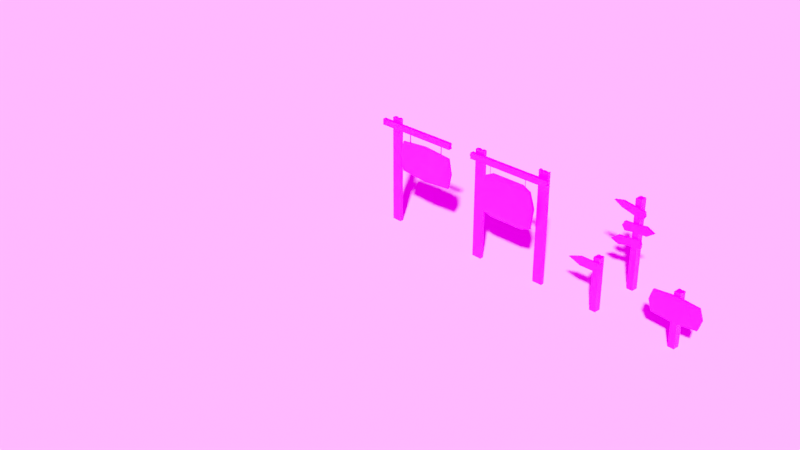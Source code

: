 # Source: sign.blend  (saved by Blender 3.0.42; exported with 4.5.12 LTS)
import bpy
from mathutils import Matrix  # noqa: F401  (used for matrix-valued properties, if any)

bpy.ops.wm.read_factory_settings(use_empty=True)
scene = bpy.context.scene
scene.name = 'Scene'

# ---- collections
col_collection = bpy.data.collections.new('Collection'); scene.collection.children.link(col_collection)

# ---- images (referenced by path relative to the original .blend; pixels are not part of the script)
import os
ASSET_DIR = os.environ.get("B2B_ASSET_DIR", "")  # directory of the original .blend (textures are referenced by path, not embedded)
HERE = os.path.dirname(os.path.abspath(__file__))  # packed textures are extracted next to this script under _unpacked/

def load_image(name, relpath, width, height, colorspace="sRGB"):
    """Load a texture the original file referenced (path relative to the .blend, or extracted next to this script)."""
    p = next((c for c in (os.path.join(HERE, relpath), os.path.join(ASSET_DIR, relpath)) if relpath and os.path.exists(c)), "")
    if p:
        img = bpy.data.images.load(p, check_existing=True)
        img.name = name
    else:  # same state as the original file: an image datablock whose file is absent (Cycles renders it pink)
        img = bpy.data.images.new(name, width, height)
        img.source = "FILE"
        img.filepath = "//" + (relpath or name)
    img.colorspace_settings.name = colorspace
    return img
img_imphenziapalette01_256_gradient_png = load_image('ImphenziaPalette01-256-Gradient.png', 'ImphenziaPalette01-256-Gradient.png', 1024, 1024, 'sRGB')
img_pig_png = load_image('pig.png', 'pig.png', 1024, 1024, 'sRGB')
img_forest_exr = load_image('forest.exr', 'forest.exr', 1024, 1024, 'Linear Rec.709')

# ---- materials (node trees are filled in below, after node groups)
mat_low_poly_color_palette = bpy.data.materials.new('Low_Poly_Color_Palette')
mat_low_poly_color_palette.alpha_threshold = 0.0
mat_low_poly_color_palette.line_color = (0.0, 0.0, 0.0, 1.0)
mat_animal_frame_pig = bpy.data.materials.new('Animal_Frame_Pig')

# ---- material node trees
mat_low_poly_color_palette.use_nodes = True; mat_low_poly_color_palette.node_tree.nodes.clear()
_N = mat_low_poly_color_palette.node_tree.nodes; _L = mat_low_poly_color_palette.node_tree.links
n0 = _N.new('ShaderNodeOutputMaterial'); n0.name = 'Material Output'; n0.location = (300, 300)
n1 = _N.new('ShaderNodeBsdfPrincipled'); n1.name = 'Principled BSDF'; n1.location = (10, 300)
n1.distribution = 'GGX'
n1.subsurface_method = 'BURLEY'
n1.inputs[2].default_value = 0.4
n1.inputs[3].default_value = 1.45
n1.inputs[27].default_value = (0.0, 0.0, 0.0, 1.0)
n1.inputs[28].default_value = 1.0
n2 = _N.new('ShaderNodeTexImage'); n2.name = 'Image Texture'; n2.location = (-357, 223)
n2.image = img_imphenziapalette01_256_gradient_png
_L.new(n1.outputs[0], n0.inputs[0])
_L.new(n2.outputs[0], n1.inputs[0])
n0.is_active_output = True
mat_animal_frame_pig.use_nodes = True; mat_animal_frame_pig.node_tree.nodes.clear()
_N = mat_animal_frame_pig.node_tree.nodes; _L = mat_animal_frame_pig.node_tree.links
n0 = _N.new('ShaderNodeBsdfPrincipled'); n0.name = 'Principled BSDF'; n0.location = (10, 300)
n0.distribution = 'GGX'
n0.subsurface_method = 'RANDOM_WALK_SKIN'
n0.inputs[3].default_value = 1.45
n0.inputs[27].default_value = (0.0, 0.0, 0.0, 1.0)
n0.inputs[28].default_value = 1.0
n1 = _N.new('ShaderNodeOutputMaterial'); n1.name = 'Material Output'; n1.location = (300, 300)
n2 = _N.new('ShaderNodeTexImage'); n2.name = 'Image Texture'; n2.location = (-384, 233)
n2.image = img_pig_png
n3 = _N.new('ShaderNodeTexCoord'); n3.name = 'Texture Coordinate'; n3.location = (-884, 231)
n4 = _N.new('ShaderNodeMapping'); n4.name = 'Mapping'; n4.location = (-674, 248)
n4.width = 240
_L.new(n0.outputs[0], n1.inputs[0])
_L.new(n2.outputs[0], n0.inputs[0])
_L.new(n4.outputs[0], n2.inputs[0])
_L.new(n3.outputs[2], n4.inputs[0])
n1.is_active_output = True

# ---- world
world_world = bpy.data.worlds.new('World'); scene.world = world_world
world_world.use_nodes = True; world_world.node_tree.nodes.clear()
_N = world_world.node_tree.nodes; _L = world_world.node_tree.links
n0 = _N.new('ShaderNodeOutputWorld'); n0.name = 'World Output'; n0.location = (300, 300)
n1 = _N.new('ShaderNodeBackground'); n1.name = 'Background'; n1.location = (10, 300)
n2 = _N.new('ShaderNodeTexEnvironment'); n2.name = 'Environment Texture'; n2.location = (-280, 280)
n2.image = img_forest_exr
_L.new(n1.outputs[0], n0.inputs[0])
_L.new(n2.outputs[0], n1.inputs[0])
n0.is_active_output = True
world_world.color = (0.05088, 0.05088, 0.05088)
world_world.use_sun_shadow = False
world_world.sun_shadow_jitter_overblur = 0.0

# ---- cameras
cam_camera = bpy.data.cameras.new('Camera')
cam_camera.clip_end = 100.0
cam_camera.ortho_scale = 7.314

# ---- meshes
me_cube = bpy.data.meshes.new('Cube')
me_cube.from_pydata([(-0.05207, 0.002127, 1.093), (-0.05207, 0.002127, 0.0), (-0.05207, -0.03084, 1.093), (-0.05207, -0.03084, 0.0), (0.05207, 0.002127, 1.095), (0.05207, 0.002127, 0.0), (0.05207, -0.03084, 1.095), (0.05207, -0.03084, 0.0), (-0.02604, -0.03084, 1.098), (0.0, -0.03084, 1.091), (0.02604, -0.03084, 1.098), (-0.02604, 0.002127, 1.098), (0.0, 0.002127, 1.091), (0.02604, 0.002127, 1.098), (-0.02604, 0.002127, 0.0), (0.0, 0.002127, 0.0), (0.02604, 0.002127, 0.0), (0.02604, -0.03084, 0.0), (0.0, -0.03084, 0.0), (-0.02604, -0.03084, 0.0), (0.7398, -0.03024, 1.056), (-0.1572, -0.03024, 1.056), (0.7398, -0.06533, 1.056), (0.7451, -0.03024, 1.038), (0.7377, -0.03024, 1.023), (-0.1572, -0.03024, 1.038), (0.7451, -0.06533, 1.038), (0.7377, -0.06533, 1.023), (-0.1572, -0.06533, 1.038), (-0.1572, -0.06533, 1.056), (-0.1572, -0.06533, 1.023), (-0.1572, -0.06533, 1.009), (-0.1572, -0.03024, 1.023), (-0.1572, -0.03024, 1.009), (-0.1572, -0.03024, 0.9935), (0.7451, -0.03024, 1.009), (0.7412, -0.03024, 0.9935), (0.7451, -0.06533, 1.009), (0.7412, -0.06533, 0.9935), (-0.1572, -0.06533, 0.9935), (0.1452, -0.05938, 0.6027), (0.1452, -0.03889, 0.6027), (0.1452, -0.05938, 0.886), (0.7069, -0.05938, 0.6027), (0.7069, -0.03889, 0.6027), (0.7069, -0.05938, 0.886), (0.7069, -0.03889, 0.886), (0.1452, -0.03889, 0.886), (0.2117, -0.04378, 1.004), (0.2167, -0.04737, 1.004), (0.2117, -0.04378, 0.8832), (0.2068, -0.04737, 1.004), (0.2087, -0.05317, 1.004), (0.2068, -0.04737, 0.8832), (0.2087, -0.05317, 0.8832), (0.2148, -0.05317, 0.8832), (0.2167, -0.04737, 0.8832), (0.2148, -0.05317, 1.004), (0.6254, -0.04378, 1.004), (0.6303, -0.04737, 1.004), (0.6254, -0.04378, 0.8832), (0.6204, -0.04737, 1.004), (0.6223, -0.05317, 1.004), (0.6204, -0.04737, 0.8832), (0.6223, -0.05317, 0.8832), (0.6284, -0.05317, 0.8832), (0.6303, -0.04737, 0.8832), (0.6284, -0.05317, 1.004), (0.1162, -0.06044, 0.7444), (0.7359, -0.06044, 0.7444), (0.7359, -0.03783, 0.7444), (0.1162, -0.03783, 0.7444), (0.426, -0.05938, 0.578), (0.426, -0.05938, 0.9108), (0.426, -0.03889, 0.9108), (0.426, -0.03889, 0.578), (0.426, -0.03783, 0.7444), (0.426, -0.06044, 0.7444), (0.1214, -0.05788, 0.5907), (0.1214, -0.04039, 0.5907), (0.1214, -0.05788, 0.898), (0.7306, -0.05788, 0.5907), (0.7306, -0.04039, 0.5907), (0.7306, -0.05788, 0.898), (0.7306, -0.04039, 0.898), (0.1214, -0.04039, 0.898), (0.08992, -0.05878, 0.7444), (0.7622, -0.05878, 0.7444), (0.7622, -0.03949, 0.7444), (0.08992, -0.03949, 0.7444), (0.426, -0.05788, 0.5639), (0.426, -0.05788, 0.9249), (0.426, -0.04039, 0.9249), (0.426, -0.04039, 0.5639), (0.426, -0.03949, 0.7444), (0.426, -0.05878, 0.7444)], [], [(3, 2, 0, 1), (8, 11, 0, 2), (10, 17, 7, 6), (7, 5, 4, 6), (14, 19, 3, 1), (16, 13, 4, 5), (1, 0, 11, 14), (14, 11, 12, 15), (15, 12, 13, 16), (5, 7, 17, 16), (16, 17, 18, 15), (15, 18, 19, 14), (2, 3, 19, 8), (8, 19, 18, 9), (9, 18, 17, 10), (6, 4, 13, 10), (10, 13, 12, 9), (9, 12, 11, 8), (21, 20, 23, 25), (29, 22, 20, 21), (26, 23, 20, 22), (27, 24, 23, 26), (25, 23, 24, 32), (22, 29, 28, 26), (26, 28, 30, 27), (25, 28, 29, 21), (32, 30, 28, 25), (27, 30, 31, 37), (33, 31, 30, 32), (32, 24, 35, 33), (34, 39, 31, 33), (33, 35, 36, 34), (38, 36, 35, 37), (37, 35, 24, 27), (37, 31, 39, 38), (39, 34, 36, 38), (75, 44, 43, 72), (68, 42, 47, 71), (77, 73, 42, 68), (70, 46, 45, 69), (74, 47, 42, 73), (76, 74, 46, 70), (48, 51, 52, 57, 49), (48, 49, 56, 50), (51, 48, 50, 53), (52, 51, 53, 54), (56, 55, 54, 53, 50), (57, 52, 54, 55), (49, 57, 55, 56), (58, 61, 62, 67, 59), (58, 59, 66, 60), (61, 58, 60, 63), (62, 61, 63, 64), (66, 65, 64, 63, 60), (67, 62, 64, 65), (59, 67, 65, 66), (75, 76, 70, 44), (44, 70, 69, 43), (72, 77, 68, 40), (40, 68, 71, 41), (43, 69, 77, 72), (41, 71, 76, 75), (71, 47, 74, 76), (46, 74, 73, 45), (69, 45, 73, 77), (41, 75, 72, 40), (93, 82, 81, 90), (86, 80, 85, 89), (95, 91, 80, 86), (88, 84, 83, 87), (92, 85, 80, 91), (94, 92, 84, 88), (93, 94, 88, 82), (82, 88, 87, 81), (90, 95, 86, 78), (78, 86, 89, 79), (81, 87, 95, 90), (79, 89, 94, 93), (89, 85, 92, 94), (84, 92, 91, 83), (87, 83, 91, 95), (79, 93, 90, 78)])
_uv = me_cube.uv_layers.new(name='UVMap')
_uv.uv.foreach_set('vector', [0.6055, 0.418, 0.6055, 0.418, 0.6055, 0.418, 0.6055, 0.418, 0.6055, 0.418, 0.6055, 0.418, 0.6055, 0.418, 0.6055, 0.418, 0.6055, 0.418, 0.6055, 0.418, 0.6055, 0.418, 0.6055, 0.418, 0.6055, 0.418, 0.6055, 0.418, 0.6055, 0.418, 0.6055, 0.418, 0.6055, 0.418, 0.6055, 0.418, 0.6055, 0.418, 0.6055, 0.418, 0.6055, 0.418, 0.6055, 0.418, 0.6055, 0.418, 0.6055, 0.418, 0.6055, 0.418, 0.6055, 0.418, 0.6055, 0.418, 0.6055, 0.418, 0.6055, 0.418, 0.6055, 0.418, 0.6055, 0.418, 0.6055, 0.418, 0.6055, 0.418, 0.6055, 0.418, 0.6055, 0.418, 0.6055, 0.418, 0.6055, 0.418, 0.6055, 0.418, 0.6055, 0.418, 0.6055, 0.418, 0.6055, 0.418, 0.6055, 0.418, 0.6055, 0.418, 0.6055, 0.418, 0.6055, 0.418, 0.6055, 0.418, 0.6055, 0.418, 0.6055, 0.418, 0.6055, 0.418, 0.6055, 0.418, 0.6055, 0.418, 0.6055, 0.418, 0.6055, 0.418, 0.6055, 0.418, 0.6055, 0.418, 0.6055, 0.418, 0.6055, 0.418, 0.6055, 0.418, 0.6055, 0.418, 0.6055, 0.418, 0.6055, 0.418, 0.6055, 0.418, 0.6055, 0.418, 0.6055, 0.418, 0.6055, 0.418, 0.6055, 0.418, 0.6055, 0.418, 0.6055, 0.418, 0.6055, 0.418, 0.6055, 0.418, 0.6055, 0.418, 0.6055, 0.418, 0.6055, 0.4258, 0.6055, 0.4258, 0.6055, 0.4258, 0.6055, 0.4258, 0.6055, 0.4258, 0.6055, 0.4258, 0.6055, 0.4258, 0.6055, 0.4258, 0.6055, 0.4258, 0.6055, 0.4258, 0.6055, 0.4258, 0.6055, 0.4258, 0.6055, 0.4258, 0.6055, 0.4258, 0.6055, 0.4258, 0.6055, 0.4258, 0.6055, 0.4258, 0.6055, 0.4258, 0.6055, 0.4258, 0.6055, 0.4258, 0.6055, 0.4258, 0.6055, 0.4258, 0.6055, 0.4258, 0.6055, 0.4258, 0.6055, 0.4258, 0.6055, 0.4258, 0.6055, 0.4258, 0.6055, 0.4258, 0.6055, 0.4258, 0.6055, 0.4258, 0.6055, 0.4258, 0.6055, 0.4258, 0.6055, 0.4258, 0.6055, 0.4258, 0.6055, 0.4258, 0.6055, 0.4258, 0.6055, 0.4258, 0.6055, 0.4258, 0.6055, 0.4258, 0.6055, 0.4258, 0.6055, 0.4258, 0.6055, 0.4258, 0.6055, 0.4258, 0.6055, 0.4258, 0.6055, 0.4258, 0.6055, 0.4258, 0.6055, 0.4258, 0.6055, 0.4258, 0.6055, 0.4258, 0.6055, 0.4258, 0.6055, 0.4258, 0.6055, 0.4258, 0.6055, 0.4258, 0.6055, 0.4258, 0.6055, 0.4258, 0.6055, 0.4258, 0.6055, 0.4258, 0.6055, 0.4258, 0.6055, 0.4258, 0.6055, 0.4258, 0.6055, 0.4258, 0.6055, 0.4258, 0.6055, 0.4258, 0.6055, 0.4258, 0.6055, 0.4258, 0.6055, 0.4258, 0.6055, 0.4258, 0.6055, 0.4258, 0.6055, 0.4258, 0.6055, 0.4258, 0.6055, 0.4258, 0.6055, 0.4258, 0.5938, 0.5469, 0.5938, 0.5469, 0.5938, 0.5469, 0.5938, 0.5469, 0.5938, 0.5469, 0.5938, 0.5469, 0.5938, 0.5469, 0.5938, 0.5469, 0.5938, 0.5469, 0.5938, 0.5469, 0.5938, 0.5469, 0.5938, 0.5469, 0.5938, 0.5469, 0.5938, 0.5469, 0.5938, 0.5469, 0.5938, 0.5469, 0.5938, 0.5469, 0.5938, 0.5469, 0.5938, 0.5469, 0.5938, 0.5469, 0.5938, 0.5469, 0.5938, 0.5469, 0.5938, 0.5469, 0.5938, 0.5469, 0.5391, 0.9185, 0.5391, 0.9185, 0.5391, 0.9185, 0.5391, 0.9185, 0.5391, 0.9185, 0.5391, 0.9185, 0.5391, 0.9185, 0.5391, 0.9185, 0.5391, 0.9185, 0.5391, 0.9185, 0.5391, 0.9185, 0.5391, 0.9185, 0.5391, 0.9185, 0.5391, 0.9185, 0.5391, 0.9185, 0.5391, 0.9185, 0.5391, 0.9185, 0.5391, 0.9185, 0.5391, 0.9185, 0.5391, 0.9185, 0.5391, 0.9185, 0.5391, 0.9185, 0.5391, 0.9185, 0.5391, 0.9185, 0.5391, 0.9185, 0.5391, 0.9185, 0.5391, 0.9185, 0.5391, 0.9185, 0.5391, 0.9185, 0.5391, 0.9185, 0.5391, 0.9185, 0.5391, 0.9185, 0.5391, 0.9185, 0.5391, 0.9185, 0.5391, 0.9185, 0.5391, 0.9185, 0.5391, 0.9185, 0.5391, 0.9185, 0.5391, 0.9185, 0.5391, 0.9185, 0.5391, 0.9185, 0.5391, 0.9185, 0.5391, 0.9185, 0.5391, 0.9185, 0.5391, 0.9185, 0.5391, 0.9185, 0.5391, 0.9185, 0.5391, 0.9185, 0.5391, 0.9185, 0.5391, 0.9185, 0.5391, 0.9185, 0.5391, 0.9185, 0.5391, 0.9185, 0.5391, 0.9185, 0.5391, 0.9185, 0.5391, 0.9185, 0.5391, 0.9185, 0.5391, 0.9185, 0.5391, 0.9185, 0.5391, 0.9185, 0.5938, 0.5469, 0.5938, 0.5469, 0.5938, 0.5469, 0.5938, 0.5469, 0.5938, 0.5469, 0.5938, 0.5469, 0.5938, 0.5469, 0.5938, 0.5469, 0.5938, 0.5469, 0.5938, 0.5469, 0.5938, 0.5469, 0.5938, 0.5469, 0.5938, 0.5469, 0.5938, 0.5469, 0.5938, 0.5469, 0.5938, 0.5469, 0.5938, 0.5469, 0.5938, 0.5469, 0.5938, 0.5469, 0.5938, 0.5469, 0.5938, 0.5469, 0.5938, 0.5469, 0.5938, 0.5469, 0.5938, 0.5469, 0.5938, 0.5469, 0.5938, 0.5469, 0.5938, 0.5469, 0.5938, 0.5469, 0.5938, 0.5469, 0.5938, 0.5469, 0.5938, 0.5469, 0.5938, 0.5469, 0.5938, 0.5469, 0.5938, 0.5469, 0.5938, 0.5469, 0.5938, 0.5469, 0.5938, 0.5469, 0.5938, 0.5469, 0.5938, 0.5469, 0.5938, 0.5469, 0.5781, 0.4414, 0.5781, 0.4414, 0.5781, 0.4414, 0.5781, 0.4414, 0.5781, 0.4414, 0.5781, 0.4414, 0.5781, 0.4414, 0.5781, 0.4414, 0.5781, 0.4414, 0.5781, 0.4414, 0.5781, 0.4414, 0.5781, 0.4414, 0.5781, 0.4414, 0.5781, 0.4414, 0.5781, 0.4414, 0.5781, 0.4414, 0.5781, 0.4414, 0.5781, 0.4414, 0.5781, 0.4414, 0.5781, 0.4414, 0.5781, 0.4414, 0.5781, 0.4414, 0.5781, 0.4414, 0.5781, 0.4414, 0.5781, 0.4414, 0.5781, 0.4414, 0.5781, 0.4414, 0.5781, 0.4414, 0.5781, 0.4414, 0.5781, 0.4414, 0.5781, 0.4414, 0.5781, 0.4414, 0.5781, 0.4414, 0.5781, 0.4414, 0.5781, 0.4414, 0.5781, 0.4414, 0.5781, 0.4414, 0.5781, 0.4414, 0.5781, 0.4414, 0.5781, 0.4414, 0.5781, 0.4414, 0.5781, 0.4414, 0.5781, 0.4414, 0.5781, 0.4414, 0.5781, 0.4414, 0.5781, 0.4414, 0.5781, 0.4414, 0.5781, 0.4414, 0.5781, 0.4414, 0.5781, 0.4414, 0.5781, 0.4414, 0.5781, 0.4414, 0.5781, 0.4414, 0.5781, 0.4414, 0.5781, 0.4414, 0.5781, 0.4414, 0.5781, 0.4414, 0.5781, 0.4414, 0.5781, 0.4414, 0.5781, 0.4414, 0.5781, 0.4414, 0.5781, 0.4414, 0.5781, 0.4414, 0.5781, 0.4414])
me_cube.materials.append(mat_low_poly_color_palette)
me_cube.use_remesh_preserve_volume = False
me_cube.use_remesh_preserve_attributes = False
me_cube.use_mirror_vertex_groups = False
me_cube.update()
me_cube_003 = bpy.data.meshes.new('Cube.003')
me_cube_003.from_pydata([(-0.05207, 0.002127, 1.093), (-0.05207, 0.002127, 0.0), (-0.05207, -0.03084, 1.093), (-0.05207, -0.03084, 0.0), (0.05207, 0.002127, 1.095), (0.05207, 0.002127, 0.0), (0.05207, -0.03084, 1.095), (0.05207, -0.03084, 0.0), (-0.02604, -0.03084, 1.098), (0.0, -0.03084, 1.091), (0.02604, -0.03084, 1.098), (-0.02604, 0.002127, 1.098), (0.0, 0.002127, 1.091), (0.02604, 0.002127, 1.098), (-0.02604, 0.002127, 0.0), (0.0, 0.002127, 0.0), (0.02604, 0.002127, 0.0), (0.02604, -0.03084, 0.0), (0.0, -0.03084, 0.0), (-0.02604, -0.03084, 0.0), (0.8064, -0.03024, 1.056), (-0.08195, -0.03024, 1.056), (0.8064, -0.06533, 1.056), (0.8117, -0.03024, 1.038), (0.8044, -0.03024, 1.023), (-0.09056, -0.03024, 1.038), (0.8117, -0.06533, 1.038), (0.8044, -0.06533, 1.023), (-0.09056, -0.06533, 1.038), (-0.08195, -0.06533, 1.056), (-0.09056, -0.06533, 1.023), (-0.08347, -0.06533, 1.009), (-0.09056, -0.03024, 1.023), (-0.08347, -0.03024, 1.009), (-0.09056, -0.03024, 0.9935), (0.8117, -0.03024, 1.009), (0.8078, -0.03024, 0.9935), (0.8117, -0.06533, 1.009), (0.8078, -0.06533, 0.9935), (-0.09056, -0.06533, 0.9935), (0.09362, -0.06313, 0.5463), (0.09362, -0.03514, 0.5463), (0.1146, -0.06203, 0.8774), (0.6273, -0.06313, 0.5463), (0.6273, -0.03514, 0.5463), (0.6063, -0.06203, 0.8774), (0.6063, -0.03624, 0.8774), (0.1146, -0.03624, 0.8774), (0.1511, -0.04624, 1.004), (0.1537, -0.04813, 1.004), (0.1511, -0.04624, 0.8832), (0.1485, -0.04813, 1.004), (0.1495, -0.05118, 1.004), (0.1485, -0.04813, 0.8832), (0.1495, -0.05118, 0.8832), (0.1527, -0.05118, 0.8832), (0.1537, -0.04813, 0.8832), (0.1527, -0.05118, 1.004), (0.5647, -0.04624, 1.004), (0.5673, -0.04813, 1.004), (0.5647, -0.04624, 0.8832), (0.5621, -0.04813, 1.004), (0.5631, -0.05118, 1.004), (0.5621, -0.04813, 0.8832), (0.5631, -0.05118, 0.8832), (0.5664, -0.05118, 0.8832), (0.5673, -0.04813, 0.8832), (0.5664, -0.05118, 1.004), (0.7718, -0.002127, 1.108), (0.7718, -0.002127, 0.0), (0.7718, 0.03084, 1.108), (0.7718, 0.03084, 0.0), (0.6677, -0.002127, 1.109), (0.6677, -0.002127, 0.0), (0.6677, 0.03084, 1.109), (0.6677, 0.03084, 0.0), (0.7458, 0.03084, 1.098), (0.7198, 0.03084, 1.104), (0.6937, 0.03084, 1.098), (0.7458, -0.002127, 1.098), (0.7198, -0.002127, 1.104), (0.6937, -0.002127, 1.098), (0.7458, -0.002127, 0.0), (0.7198, -0.002127, 0.0), (0.6937, -0.002127, 0.0), (0.6937, 0.03084, 0.0), (0.7198, 0.03084, 0.0), (0.7458, 0.03084, 0.0), (0.06727, -0.06451, 0.7357), (0.6536, -0.06451, 0.7357), (0.6536, -0.03376, 0.7357), (0.06727, -0.03376, 0.7357), (0.1919, -0.05797, 0.5122), (0.1919, -0.04029, 0.5122), (0.529, -0.05797, 0.5122), (0.529, -0.04029, 0.5122), (0.1957, -0.05778, 0.9168), (0.5252, -0.05778, 0.9168), (0.5252, -0.04049, 0.9168), (0.1957, -0.04049, 0.9168), (0.0767, -0.06108, 0.5354), (0.0767, -0.03719, 0.5354), (0.099, -0.06014, 0.8875), (0.6442, -0.06108, 0.5354), (0.6442, -0.03719, 0.5354), (0.6219, -0.06014, 0.8875), (0.6219, -0.03813, 0.8875), (0.099, -0.03813, 0.8875), (0.04869, -0.06225, 0.7369), (0.6722, -0.06225, 0.7369), (0.6722, -0.03601, 0.7369), (0.04869, -0.03601, 0.7369), (0.1812, -0.05668, 0.4992), (0.1812, -0.04159, 0.4992), (0.5397, -0.05668, 0.4992), (0.5397, -0.04159, 0.4992), (0.1853, -0.05651, 0.9294), (0.5356, -0.05651, 0.9294), (0.5356, -0.04176, 0.9294), (0.1853, -0.04176, 0.9294)], [], [(3, 2, 0, 1), (8, 11, 0, 2), (10, 17, 7, 6), (7, 5, 4, 6), (14, 19, 3, 1), (16, 13, 4, 5), (1, 0, 11, 14), (14, 11, 12, 15), (15, 12, 13, 16), (5, 7, 17, 16), (16, 17, 18, 15), (15, 18, 19, 14), (2, 3, 19, 8), (8, 19, 18, 9), (9, 18, 17, 10), (6, 4, 13, 10), (10, 13, 12, 9), (9, 12, 11, 8), (21, 20, 23, 25), (29, 22, 20, 21), (26, 23, 20, 22), (27, 24, 23, 26), (25, 23, 24, 32), (22, 29, 28, 26), (26, 28, 30, 27), (25, 28, 29, 21), (32, 30, 28, 25), (27, 30, 31, 37), (33, 31, 30, 32), (32, 24, 35, 33), (34, 39, 31, 33), (33, 35, 36, 34), (38, 36, 35, 37), (37, 35, 24, 27), (37, 31, 39, 38), (39, 34, 36, 38), (43, 40, 92, 94), (88, 42, 47, 91), (89, 45, 42, 88), (90, 46, 45, 89), (47, 42, 96, 99), (91, 47, 46, 90), (48, 51, 52, 57, 49), (48, 49, 56, 50), (51, 48, 50, 53), (52, 51, 53, 54), (56, 55, 54, 53, 50), (57, 52, 54, 55), (49, 57, 55, 56), (58, 61, 62, 67, 59), (58, 59, 66, 60), (61, 58, 60, 63), (62, 61, 63, 64), (66, 65, 64, 63, 60), (67, 62, 64, 65), (59, 67, 65, 66), (71, 70, 68, 69), (76, 79, 68, 70), (78, 85, 75, 74), (75, 73, 72, 74), (82, 87, 71, 69), (84, 81, 72, 73), (69, 68, 79, 82), (82, 79, 80, 83), (83, 80, 81, 84), (73, 75, 85, 84), (84, 85, 86, 83), (83, 86, 87, 82), (70, 71, 87, 76), (76, 87, 86, 77), (77, 86, 85, 78), (74, 72, 81, 78), (78, 81, 80, 77), (77, 80, 79, 76), (41, 91, 90, 44), (44, 90, 89, 43), (43, 89, 88, 40), (40, 88, 91, 41), (93, 95, 94, 92), (40, 41, 93, 92), (41, 44, 95, 93), (44, 43, 94, 95), (98, 99, 96, 97), (46, 47, 99, 98), (45, 46, 98, 97), (42, 45, 97, 96), (103, 100, 112, 114), (108, 102, 107, 111), (109, 105, 102, 108), (110, 106, 105, 109), (107, 102, 116, 119), (111, 107, 106, 110), (101, 111, 110, 104), (104, 110, 109, 103), (103, 109, 108, 100), (100, 108, 111, 101), (113, 115, 114, 112), (100, 101, 113, 112), (101, 104, 115, 113), (104, 103, 114, 115), (118, 119, 116, 117), (106, 107, 119, 118), (105, 106, 118, 117), (102, 105, 117, 116)])
_uv = me_cube_003.uv_layers.new(name='UVMap')
_uv.uv.foreach_set('vector', [0.6055, 0.418, 0.6055, 0.418, 0.6055, 0.418, 0.6055, 0.418, 0.6055, 0.418, 0.6055, 0.418, 0.6055, 0.418, 0.6055, 0.418, 0.6055, 0.418, 0.6055, 0.418, 0.6055, 0.418, 0.6055, 0.418, 0.6055, 0.418, 0.6055, 0.418, 0.6055, 0.418, 0.6055, 0.418, 0.6055, 0.418, 0.6055, 0.418, 0.6055, 0.418, 0.6055, 0.418, 0.6055, 0.418, 0.6055, 0.418, 0.6055, 0.418, 0.6055, 0.418, 0.6055, 0.418, 0.6055, 0.418, 0.6055, 0.418, 0.6055, 0.418, 0.6055, 0.418, 0.6055, 0.418, 0.6055, 0.418, 0.6055, 0.418, 0.6055, 0.418, 0.6055, 0.418, 0.6055, 0.418, 0.6055, 0.418, 0.6055, 0.418, 0.6055, 0.418, 0.6055, 0.418, 0.6055, 0.418, 0.6055, 0.418, 0.6055, 0.418, 0.6055, 0.418, 0.6055, 0.418, 0.6055, 0.418, 0.6055, 0.418, 0.6055, 0.418, 0.6055, 0.418, 0.6055, 0.418, 0.6055, 0.418, 0.6055, 0.418, 0.6055, 0.418, 0.6055, 0.418, 0.6055, 0.418, 0.6055, 0.418, 0.6055, 0.418, 0.6055, 0.418, 0.6055, 0.418, 0.6055, 0.418, 0.6055, 0.418, 0.6055, 0.418, 0.6055, 0.418, 0.6055, 0.418, 0.6055, 0.418, 0.6055, 0.418, 0.6055, 0.418, 0.6055, 0.418, 0.6055, 0.418, 0.6055, 0.418, 0.6055, 0.418, 0.6055, 0.418, 0.6055, 0.418, 0.6055, 0.4258, 0.6055, 0.4258, 0.6055, 0.4258, 0.6055, 0.4258, 0.6055, 0.4258, 0.6055, 0.4258, 0.6055, 0.4258, 0.6055, 0.4258, 0.6055, 0.4258, 0.6055, 0.4258, 0.6055, 0.4258, 0.6055, 0.4258, 0.6055, 0.4258, 0.6055, 0.4258, 0.6055, 0.4258, 0.6055, 0.4258, 0.6055, 0.4258, 0.6055, 0.4258, 0.6055, 0.4258, 0.6055, 0.4258, 0.6055, 0.4258, 0.6055, 0.4258, 0.6055, 0.4258, 0.6055, 0.4258, 0.6055, 0.4258, 0.6055, 0.4258, 0.6055, 0.4258, 0.6055, 0.4258, 0.6055, 0.4258, 0.6055, 0.4258, 0.6055, 0.4258, 0.6055, 0.4258, 0.6055, 0.4258, 0.6055, 0.4258, 0.6055, 0.4258, 0.6055, 0.4258, 0.6055, 0.4258, 0.6055, 0.4258, 0.6055, 0.4258, 0.6055, 0.4258, 0.6055, 0.4258, 0.6055, 0.4258, 0.6055, 0.4258, 0.6055, 0.4258, 0.6055, 0.4258, 0.6055, 0.4258, 0.6055, 0.4258, 0.6055, 0.4258, 0.6055, 0.4258, 0.6055, 0.4258, 0.6055, 0.4258, 0.6055, 0.4258, 0.6055, 0.4258, 0.6055, 0.4258, 0.6055, 0.4258, 0.6055, 0.4258, 0.6055, 0.4258, 0.6055, 0.4258, 0.6055, 0.4258, 0.6055, 0.4258, 0.6055, 0.4258, 0.6055, 0.4258, 0.6055, 0.4258, 0.6055, 0.4258, 0.6055, 0.4258, 0.6055, 0.4258, 0.6055, 0.4258, 0.6055, 0.4258, 0.6055, 0.4258, 0.6055, 0.4258, 0.6055, 0.4258, 0.6055, 0.4258, 0.5938, 0.5469, 0.5938, 0.5469, 0.5938, 0.5469, 0.5938, 0.5469, 0.5938, 0.5469, 0.5938, 0.5469, 0.5938, 0.5469, 0.5938, 0.5469, 0.5938, 0.5469, 0.5938, 0.5469, 0.5938, 0.5469, 0.5938, 0.5469, 0.5938, 0.5469, 0.5938, 0.5469, 0.5938, 0.5469, 0.5938, 0.5469, 0.5938, 0.5469, 0.5938, 0.5469, 0.5938, 0.5469, 0.5938, 0.5469, 0.5938, 0.5469, 0.5938, 0.5469, 0.5938, 0.5469, 0.5938, 0.5469, 0.5391, 0.9185, 0.5391, 0.9185, 0.5391, 0.9185, 0.5391, 0.9185, 0.5391, 0.9185, 0.5391, 0.9185, 0.5391, 0.9185, 0.5391, 0.9185, 0.5391, 0.9185, 0.5391, 0.9185, 0.5391, 0.9185, 0.5391, 0.9185, 0.5391, 0.9185, 0.5391, 0.9185, 0.5391, 0.9185, 0.5391, 0.9185, 0.5391, 0.9185, 0.5391, 0.9185, 0.5391, 0.9185, 0.5391, 0.9185, 0.5391, 0.9185, 0.5391, 0.9185, 0.5391, 0.9185, 0.5391, 0.9185, 0.5391, 0.9185, 0.5391, 0.9185, 0.5391, 0.9185, 0.5391, 0.9185, 0.5391, 0.9185, 0.5391, 0.9185, 0.5391, 0.9185, 0.5391, 0.9185, 0.5391, 0.9185, 0.5391, 0.9185, 0.5391, 0.9185, 0.5391, 0.9185, 0.5391, 0.9185, 0.5391, 0.9185, 0.5391, 0.9185, 0.5391, 0.9185, 0.5391, 0.9185, 0.5391, 0.9185, 0.5391, 0.9185, 0.5391, 0.9185, 0.5391, 0.9185, 0.5391, 0.9185, 0.5391, 0.9185, 0.5391, 0.9185, 0.5391, 0.9185, 0.5391, 0.9185, 0.5391, 0.9185, 0.5391, 0.9185, 0.5391, 0.9185, 0.5391, 0.9185, 0.5391, 0.9185, 0.5391, 0.9185, 0.5391, 0.9185, 0.5391, 0.9185, 0.5391, 0.9185, 0.5391, 0.9185, 0.6055, 0.418, 0.6055, 0.418, 0.6055, 0.418, 0.6055, 0.418, 0.6055, 0.418, 0.6055, 0.418, 0.6055, 0.418, 0.6055, 0.418, 0.6055, 0.418, 0.6055, 0.418, 0.6055, 0.418, 0.6055, 0.418, 0.6055, 0.418, 0.6055, 0.418, 0.6055, 0.418, 0.6055, 0.418, 0.6055, 0.418, 0.6055, 0.418, 0.6055, 0.418, 0.6055, 0.418, 0.6055, 0.418, 0.6055, 0.418, 0.6055, 0.418, 0.6055, 0.418, 0.6055, 0.418, 0.6055, 0.418, 0.6055, 0.418, 0.6055, 0.418, 0.6055, 0.418, 0.6055, 0.418, 0.6055, 0.418, 0.6055, 0.418, 0.6055, 0.418, 0.6055, 0.418, 0.6055, 0.418, 0.6055, 0.418, 0.6055, 0.418, 0.6055, 0.418, 0.6055, 0.418, 0.6055, 0.418, 0.6055, 0.418, 0.6055, 0.418, 0.6055, 0.418, 0.6055, 0.418, 0.6055, 0.418, 0.6055, 0.418, 0.6055, 0.418, 0.6055, 0.418, 0.6055, 0.418, 0.6055, 0.418, 0.6055, 0.418, 0.6055, 0.418, 0.6055, 0.418, 0.6055, 0.418, 0.6055, 0.418, 0.6055, 0.418, 0.6055, 0.418, 0.6055, 0.418, 0.6055, 0.418, 0.6055, 0.418, 0.6055, 0.418, 0.6055, 0.418, 0.6055, 0.418, 0.6055, 0.418, 0.6055, 0.418, 0.6055, 0.418, 0.6055, 0.418, 0.6055, 0.418, 0.6055, 0.418, 0.6055, 0.418, 0.6055, 0.418, 0.6055, 0.418, 0.5938, 0.5469, 0.5938, 0.5469, 0.5938, 0.5469, 0.5938, 0.5469, 0.5938, 0.5469, 0.5938, 0.5469, 0.5938, 0.5469, 0.5938, 0.5469, 0.5938, 0.5469, 0.5938, 0.5469, 0.5938, 0.5469, 0.5938, 0.5469, 0.5938, 0.5469, 0.5938, 0.5469, 0.5938, 0.5469, 0.5938, 0.5469, 0.5938, 0.5469, 0.5938, 0.5469, 0.5938, 0.5469, 0.5938, 0.5469, 0.5938, 0.5469, 0.5938, 0.5469, 0.5938, 0.5469, 0.5938, 0.5469, 0.5938, 0.5469, 0.5938, 0.5469, 0.5938, 0.5469, 0.5938, 0.5469, 0.5938, 0.5469, 0.5938, 0.5469, 0.5938, 0.5469, 0.5938, 0.5469, 0.5938, 0.5469, 0.5938, 0.5469, 0.5938, 0.5469, 0.5938, 0.5469, 0.5938, 0.5469, 0.5938, 0.5469, 0.5938, 0.5469, 0.5938, 0.5469, 0.5938, 0.5469, 0.5938, 0.5469, 0.5938, 0.5469, 0.5938, 0.5469, 0.5938, 0.5469, 0.5938, 0.5469, 0.5938, 0.5469, 0.5938, 0.5469, 0.5391, 0.4375, 0.5391, 0.4375, 0.5391, 0.4375, 0.5391, 0.4375, 0.5391, 0.4375, 0.5391, 0.4375, 0.5391, 0.4375, 0.5391, 0.4375, 0.5391, 0.4375, 0.5391, 0.4375, 0.5391, 0.4375, 0.5391, 0.4375, 0.5391, 0.4375, 0.5391, 0.4375, 0.5391, 0.4375, 0.5391, 0.4375, 0.5391, 0.4375, 0.5391, 0.4375, 0.5391, 0.4375, 0.5391, 0.4375, 0.5391, 0.4375, 0.5391, 0.4375, 0.5391, 0.4375, 0.5391, 0.4375, 0.5391, 0.4375, 0.5391, 0.4375, 0.5391, 0.4375, 0.5391, 0.4375, 0.5391, 0.4375, 0.5391, 0.4375, 0.5391, 0.4375, 0.5391, 0.4375, 0.5391, 0.4375, 0.5391, 0.4375, 0.5391, 0.4375, 0.5391, 0.4375, 0.5391, 0.4375, 0.5391, 0.4375, 0.5391, 0.4375, 0.5391, 0.4375, 0.5391, 0.4375, 0.5391, 0.4375, 0.5391, 0.4375, 0.5391, 0.4375, 0.5391, 0.4375, 0.5391, 0.4375, 0.5391, 0.4375, 0.5391, 0.4375, 0.5391, 0.4375, 0.5391, 0.4375, 0.5391, 0.4375, 0.5391, 0.4375, 0.5391, 0.4375, 0.5391, 0.4375, 0.5391, 0.4375, 0.5391, 0.4375, 0.5391, 0.4375, 0.5391, 0.4375, 0.5391, 0.4375, 0.5391, 0.4375, 0.5391, 0.4375, 0.5391, 0.4375, 0.5391, 0.4375, 0.5391, 0.4375, 0.5391, 0.4375, 0.5391, 0.4375, 0.5391, 0.4375, 0.5391, 0.4375, 0.5391, 0.4375, 0.5391, 0.4375, 0.5391, 0.4375, 0.5391, 0.4375])
me_cube_003.materials.append(mat_low_poly_color_palette)
me_cube_003.use_remesh_preserve_volume = False
me_cube_003.use_remesh_preserve_attributes = False
me_cube_003.use_mirror_vertex_groups = False
me_cube_003.update()
me_cube_009 = bpy.data.meshes.new('Cube.009')
me_cube_009.from_pydata([(-0.05207, 0.03587, 0.9124), (-0.05207, 0.03587, 0.0), (-0.05207, -0.03084, 0.9124), (-0.05207, -0.03084, 0.0), (0.05207, 0.03587, 0.9137), (0.05207, 0.03587, 0.0), (0.05207, -0.03084, 0.9137), (0.05207, -0.03084, 0.0), (-0.02604, -0.03084, 0.9176), (0.0, -0.03084, 0.9103), (0.02604, -0.03084, 0.9176), (-0.02604, 0.03587, 0.9176), (0.0, 0.03587, 0.9103), (0.02604, 0.03587, 0.9176), (-0.02604, 0.03587, 0.0), (0.0, 0.03587, 0.0), (0.02604, 0.03587, 0.0), (0.02604, -0.03084, 0.0), (0.0, -0.03084, 0.0), (-0.02604, -0.03084, 0.0), (-0.4615, -0.04716, 0.7701), (-0.4615, -0.03125, 0.7701), (-0.2567, -0.04716, 0.6909), (-0.2567, -0.03125, 0.6909), (-0.2567, -0.04716, 0.8492), (-0.2567, -0.03125, 0.8492), (-0.2567, -0.04716, 0.7701), (-0.2567, -0.03125, 0.7701), (0.1224, -0.04716, 0.6909), (0.1224, -0.03125, 0.6909), (0.1224, -0.04716, 0.8492), (0.1224, -0.03125, 0.8492), (0.1224, -0.04716, 0.7701), (0.1224, -0.03125, 0.7701)], [], [(3, 2, 0, 1), (8, 11, 0, 2), (10, 17, 7, 6), (7, 5, 4, 6), (14, 19, 3, 1), (16, 13, 4, 5), (1, 0, 11, 14), (14, 11, 12, 15), (15, 12, 13, 16), (5, 7, 17, 16), (16, 17, 18, 15), (15, 18, 19, 14), (2, 3, 19, 8), (8, 19, 18, 9), (9, 18, 17, 10), (6, 4, 13, 10), (10, 13, 12, 9), (9, 12, 11, 8), (21, 23, 22, 20), (26, 24, 20), (25, 24, 30, 31), (25, 21, 20, 24), (21, 25, 27), (21, 27, 23), (27, 25, 31, 33), (22, 26, 20), (33, 31, 30, 32), (29, 33, 32, 28), (22, 23, 29, 28), (24, 26, 32, 30), (23, 27, 33, 29), (26, 22, 28, 32)])
_uv = me_cube_009.uv_layers.new(name='UVMap')
_uv.uv.foreach_set('vector', [0.6055, 0.418, 0.6055, 0.418, 0.6055, 0.418, 0.6055, 0.418, 0.6055, 0.418, 0.6055, 0.418, 0.6055, 0.418, 0.6055, 0.418, 0.6055, 0.418, 0.6055, 0.418, 0.6055, 0.418, 0.6055, 0.418, 0.6055, 0.418, 0.6055, 0.418, 0.6055, 0.418, 0.6055, 0.418, 0.6055, 0.418, 0.6055, 0.418, 0.6055, 0.418, 0.6055, 0.418, 0.6055, 0.418, 0.6055, 0.418, 0.6055, 0.418, 0.6055, 0.418, 0.6055, 0.418, 0.6055, 0.418, 0.6055, 0.418, 0.6055, 0.418, 0.6055, 0.418, 0.6055, 0.418, 0.6055, 0.418, 0.6055, 0.418, 0.6055, 0.418, 0.6055, 0.418, 0.6055, 0.418, 0.6055, 0.418, 0.6055, 0.418, 0.6055, 0.418, 0.6055, 0.418, 0.6055, 0.418, 0.6055, 0.418, 0.6055, 0.418, 0.6055, 0.418, 0.6055, 0.418, 0.6055, 0.418, 0.6055, 0.418, 0.6055, 0.418, 0.6055, 0.418, 0.6055, 0.418, 0.6055, 0.418, 0.6055, 0.418, 0.6055, 0.418, 0.6055, 0.418, 0.6055, 0.418, 0.6055, 0.418, 0.6055, 0.418, 0.6055, 0.418, 0.6055, 0.418, 0.6055, 0.418, 0.6055, 0.418, 0.6055, 0.418, 0.6055, 0.418, 0.6055, 0.418, 0.6055, 0.418, 0.6055, 0.418, 0.6055, 0.418, 0.6055, 0.418, 0.6055, 0.418, 0.6055, 0.418, 0.6055, 0.418, 0.6055, 0.418, 0.6055, 0.418, 0.5938, 0.5469, 0.5938, 0.5469, 0.5938, 0.5469, 0.5938, 0.5469, 0.5938, 0.5469, 0.5938, 0.5469, 0.5938, 0.5469, 0.5938, 0.5469, 0.5938, 0.5469, 0.5938, 0.5469, 0.5938, 0.5469, 0.5938, 0.5469, 0.5938, 0.5469, 0.5938, 0.5469, 0.5938, 0.5469, 0.5938, 0.5469, 0.5938, 0.5469, 0.5938, 0.5469, 0.5938, 0.5469, 0.5938, 0.5469, 0.5938, 0.5469, 0.5938, 0.5469, 0.5938, 0.5469, 0.5938, 0.5469, 0.5938, 0.5469, 0.5938, 0.5469, 0.5938, 0.5469, 0.5938, 0.5469, 0.5938, 0.5469, 0.5938, 0.5469, 0.5938, 0.5469, 0.5938, 0.5469, 0.5938, 0.5469, 0.5938, 0.5469, 0.5938, 0.5469, 0.5938, 0.5469, 0.5938, 0.5469, 0.5938, 0.5469, 0.5938, 0.5469, 0.5938, 0.5469, 0.5938, 0.5469, 0.5938, 0.5469, 0.5938, 0.5469, 0.5938, 0.5469, 0.5938, 0.5469, 0.5938, 0.5469, 0.5938, 0.5469, 0.5938, 0.5469, 0.5938, 0.5469, 0.5938, 0.5469, 0.5938, 0.5469, 0.5938, 0.5469])
me_cube_009.materials.append(mat_low_poly_color_palette)
me_cube_009.use_remesh_preserve_volume = False
me_cube_009.use_remesh_preserve_attributes = False
me_cube_009.use_mirror_vertex_groups = False
me_cube_009.update()
me_plane = bpy.data.meshes.new('Plane')
me_plane.from_pydata([(-1.0, -1.0, 0.0), (1.0, -1.0, 0.0), (-1.0, 1.0, 0.0), (1.0, 1.0, 0.0)], [], [(0, 1, 3, 2)])
_uv = me_plane.uv_layers.new(name='UVMap')
_uv.uv.foreach_set('vector', [0.0, 0.0, 1.0, 0.0, 1.0, 1.0, 0.0, 1.0])
me_plane.use_remesh_fix_poles = True
me_plane.use_remesh_preserve_attributes = False
me_plane.update()
me_cube_019 = bpy.data.meshes.new('Cube.019')
me_cube_019.from_pydata([(-0.05207, 0.03587, 1.572), (-0.05207, 0.03587, 0.0), (-0.05207, -0.03084, 1.572), (-0.05207, -0.03084, 0.0), (0.05207, 0.03587, 1.574), (0.05207, 0.03587, 0.0), (0.05207, -0.03084, 1.574), (0.05207, -0.03084, 0.0), (-0.02604, -0.03084, 1.578), (0.0, -0.03084, 1.57), (0.02604, -0.03084, 1.578), (-0.02604, 0.03587, 1.578), (0.0, 0.03587, 1.57), (0.02604, 0.03587, 1.578), (-0.02604, 0.03587, 0.0), (0.0, 0.03587, 0.0), (0.02604, 0.03587, 0.0), (0.02604, -0.03084, 0.0), (0.0, -0.03084, 0.0), (-0.02604, -0.03084, 0.0), (-0.3831, -0.05663, 0.7845), (-0.3831, -0.033, 0.7845), (-0.2452, -0.05663, 0.7242), (-0.2551, -0.05663, 0.8026), (-0.2651, -0.05663, 0.8811), (-0.2651, -0.033, 0.8811), (0.1105, -0.05663, 0.9343), (0.1105, -0.033, 0.9343), (0.1427, -0.05663, 0.8591), (0.1305, -0.05663, 0.7775), (0.1427, -0.033, 0.8591), (0.1305, -0.033, 0.7775), (-0.2551, -0.033, 0.8026), (-0.2452, -0.033, 0.7242), (-0.07569, -0.05663, 0.8951), (-0.05623, -0.05663, 0.8309), (-0.05623, -0.033, 0.8309), (-0.1131, -0.033, 0.7668), (-0.1131, -0.05663, 0.7668), (-0.07569, -0.033, 0.8951), (0.3392, -0.05663, 1.123), (0.3392, -0.033, 1.123), (0.2188, -0.05663, 1.033), (0.2123, -0.05663, 1.112), (0.2058, -0.05663, 1.19), (0.2058, -0.033, 1.19), (-0.1718, -0.05663, 1.156), (-0.1718, -0.033, 1.156), (-0.2151, -0.05663, 1.072), (-0.1588, -0.05663, 0.9981), (-0.2151, -0.033, 1.072), (-0.1588, -0.033, 0.9981), (0.2123, -0.033, 1.112), (0.2188, -0.033, 1.033), (0.01787, -0.05663, 1.162), (-0.001417, -0.05663, 1.092), (-0.001417, -0.033, 1.092), (0.02878, -0.033, 1.03), (0.02878, -0.05663, 1.03), (0.01787, -0.033, 1.162), (-0.3856, -0.05663, 1.445), (-0.3856, -0.033, 1.445), (-0.249, -0.05663, 1.366), (-0.24, -0.05663, 1.417), (-0.2292, -0.05663, 1.479), (-0.2292, -0.033, 1.479), (0.1463, -0.05663, 1.422), (0.1463, -0.033, 1.422), (0.1631, -0.05663, 1.338), (0.119, -0.05663, 1.266), (0.1631, -0.033, 1.338), (0.119, -0.033, 1.266), (-0.24, -0.033, 1.417), (-0.249, -0.033, 1.366)], [], [(3, 2, 0, 1), (8, 11, 0, 2), (10, 17, 7, 6), (7, 5, 4, 6), (14, 19, 3, 1), (16, 13, 4, 5), (1, 0, 11, 14), (14, 11, 12, 15), (15, 12, 13, 16), (5, 7, 17, 16), (16, 17, 18, 15), (15, 18, 19, 14), (2, 3, 19, 8), (8, 19, 18, 9), (9, 18, 17, 10), (6, 4, 13, 10), (10, 13, 12, 9), (9, 12, 11, 8), (25, 21, 20, 24), (21, 33, 22, 20), (22, 23, 20), (23, 24, 20), (39, 34, 26, 27), (34, 35, 28, 26), (30, 27, 26, 28), (35, 38, 29, 28), (31, 30, 28, 29), (37, 36, 30, 31), (36, 39, 27, 30), (21, 32, 33), (21, 25, 32), (38, 37, 31, 29), (22, 33, 37, 38), (32, 25, 39, 36), (33, 32, 36, 37), (23, 22, 38, 35), (24, 23, 35, 34), (25, 24, 34, 39), (45, 44, 40, 41), (41, 40, 42, 53), (42, 40, 43), (43, 40, 44), (59, 47, 46, 54), (54, 46, 48, 55), (50, 48, 46, 47), (55, 48, 49, 58), (51, 49, 48, 50), (57, 51, 50, 56), (56, 50, 47, 59), (41, 53, 52), (41, 52, 45), (58, 49, 51, 57), (42, 58, 57, 53), (52, 56, 59, 45), (53, 57, 56, 52), (43, 55, 58, 42), (44, 54, 55, 43), (45, 59, 54, 44), (65, 61, 60, 64), (61, 73, 62, 60), (62, 63, 60), (63, 64, 60), (65, 64, 66, 67), (64, 63, 68, 66), (70, 67, 66, 68), (63, 62, 69, 68), (71, 70, 68, 69), (73, 72, 70, 71), (72, 65, 67, 70), (61, 72, 73), (61, 65, 72), (62, 73, 71, 69)])
_uv = me_cube_019.uv_layers.new(name='UVMap')
_uv.uv.foreach_set('vector', [0.6055, 0.418, 0.6055, 0.418, 0.6055, 0.418, 0.6055, 0.418, 0.6055, 0.418, 0.6055, 0.418, 0.6055, 0.418, 0.6055, 0.418, 0.6055, 0.418, 0.6055, 0.418, 0.6055, 0.418, 0.6055, 0.418, 0.6055, 0.418, 0.6055, 0.418, 0.6055, 0.418, 0.6055, 0.418, 0.6055, 0.418, 0.6055, 0.418, 0.6055, 0.418, 0.6055, 0.418, 0.6055, 0.418, 0.6055, 0.418, 0.6055, 0.418, 0.6055, 0.418, 0.6055, 0.418, 0.6055, 0.418, 0.6055, 0.418, 0.6055, 0.418, 0.6055, 0.418, 0.6055, 0.418, 0.6055, 0.418, 0.6055, 0.418, 0.6055, 0.418, 0.6055, 0.418, 0.6055, 0.418, 0.6055, 0.418, 0.6055, 0.418, 0.6055, 0.418, 0.6055, 0.418, 0.6055, 0.418, 0.6055, 0.418, 0.6055, 0.418, 0.6055, 0.418, 0.6055, 0.418, 0.6055, 0.418, 0.6055, 0.418, 0.6055, 0.418, 0.6055, 0.418, 0.6055, 0.418, 0.6055, 0.418, 0.6055, 0.418, 0.6055, 0.418, 0.6055, 0.418, 0.6055, 0.418, 0.6055, 0.418, 0.6055, 0.418, 0.6055, 0.418, 0.6055, 0.418, 0.6055, 0.418, 0.6055, 0.418, 0.6055, 0.418, 0.6055, 0.418, 0.6055, 0.418, 0.6055, 0.418, 0.6055, 0.418, 0.6055, 0.418, 0.6055, 0.418, 0.6055, 0.418, 0.6055, 0.418, 0.6055, 0.418, 0.6055, 0.418, 0.6055, 0.418, 0.5938, 0.5469, 0.5938, 0.5469, 0.5938, 0.5469, 0.5938, 0.5469, 0.5938, 0.5469, 0.5938, 0.5469, 0.5938, 0.5469, 0.5938, 0.5469, 0.5938, 0.5469, 0.5938, 0.5469, 0.5938, 0.5469, 0.5938, 0.5469, 0.5938, 0.5469, 0.5938, 0.5469, 0.5938, 0.5469, 0.5938, 0.5469, 0.5938, 0.5469, 0.5938, 0.5469, 0.5938, 0.5469, 0.5938, 0.5469, 0.5938, 0.5469, 0.5938, 0.5469, 0.5938, 0.5469, 0.5938, 0.5469, 0.5938, 0.5469, 0.5938, 0.5469, 0.5938, 0.5469, 0.5938, 0.5469, 0.5938, 0.5469, 0.5938, 0.5469, 0.5938, 0.5469, 0.5938, 0.5469, 0.5938, 0.5469, 0.5938, 0.5469, 0.5938, 0.5469, 0.5938, 0.5469, 0.5938, 0.5469, 0.5938, 0.5469, 0.5938, 0.5469, 0.5938, 0.5469, 0.5938, 0.5469, 0.5938, 0.5469, 0.5938, 0.5469, 0.5938, 0.5469, 0.5938, 0.5469, 0.5938, 0.5469, 0.5938, 0.5469, 0.5938, 0.5469, 0.5938, 0.5469, 0.5938, 0.5469, 0.5938, 0.5469, 0.5938, 0.5469, 0.5938, 0.5469, 0.5938, 0.5469, 0.5938, 0.5469, 0.5938, 0.5469, 0.5938, 0.5469, 0.5938, 0.5469, 0.5938, 0.5469, 0.5938, 0.5469, 0.5938, 0.5469, 0.5938, 0.5469, 0.5938, 0.5469, 0.5938, 0.5469, 0.5938, 0.5469, 0.5938, 0.5469, 0.5938, 0.5469, 0.5938, 0.5469, 0.5938, 0.5469, 0.5938, 0.5469, 0.5938, 0.5469, 0.5938, 0.5469, 0.5938, 0.5469, 0.5938, 0.5469, 0.5938, 0.5469, 0.5938, 0.5469, 0.5938, 0.5469, 0.5938, 0.5469, 0.5938, 0.5469, 0.5938, 0.5469, 0.5938, 0.5469, 0.5938, 0.5469, 0.5938, 0.5469, 0.5938, 0.5469, 0.5938, 0.5469, 0.5938, 0.5469, 0.5938, 0.5469, 0.5938, 0.5469, 0.5938, 0.5469, 0.5938, 0.5469, 0.5938, 0.5469, 0.5938, 0.5469, 0.5938, 0.5469, 0.5938, 0.5469, 0.5938, 0.5469, 0.5938, 0.5469, 0.5938, 0.5469, 0.5938, 0.5469, 0.5938, 0.5469, 0.5938, 0.5469, 0.5938, 0.5469, 0.5938, 0.5469, 0.5938, 0.5469, 0.5938, 0.5469, 0.5938, 0.5469, 0.5938, 0.5469, 0.5938, 0.5469, 0.5938, 0.5469, 0.5938, 0.5469, 0.5938, 0.5469, 0.5938, 0.5469, 0.5938, 0.5469, 0.5938, 0.5469, 0.5938, 0.5469, 0.5938, 0.5469, 0.5938, 0.5469, 0.5938, 0.5469, 0.5938, 0.5469, 0.5938, 0.5469, 0.5938, 0.5469, 0.5938, 0.5469, 0.5938, 0.5469, 0.5938, 0.5469, 0.5938, 0.5469, 0.5938, 0.5469, 0.5938, 0.5469, 0.5938, 0.5469, 0.5938, 0.5469, 0.5938, 0.5469, 0.5938, 0.5469, 0.5938, 0.5469, 0.5938, 0.5469, 0.5938, 0.5469, 0.5938, 0.5469, 0.5938, 0.5469, 0.5938, 0.5469, 0.5938, 0.5469, 0.5938, 0.5469, 0.5938, 0.5469, 0.5938, 0.5469, 0.5938, 0.5469, 0.5938, 0.5469, 0.5938, 0.5469, 0.5938, 0.5469, 0.5938, 0.5469, 0.5938, 0.5469, 0.5938, 0.5469, 0.5938, 0.5469, 0.5938, 0.5469, 0.5938, 0.5469, 0.5938, 0.5469, 0.5938, 0.5469, 0.5938, 0.5469, 0.5938, 0.5469, 0.5938, 0.5469, 0.5938, 0.5469, 0.5938, 0.5469, 0.5938, 0.5469, 0.5938, 0.5469, 0.5938, 0.5469, 0.5938, 0.5469, 0.5938, 0.5469, 0.5938, 0.5469, 0.5938, 0.5469, 0.5938, 0.5469, 0.5938, 0.5469, 0.5938, 0.5469, 0.5938, 0.5469, 0.5938, 0.5469, 0.5938, 0.5469, 0.5938, 0.5469, 0.5938, 0.5469, 0.5938, 0.5469, 0.5938, 0.5469, 0.5938, 0.5469, 0.5938, 0.5469, 0.5938, 0.5469, 0.5938, 0.5469, 0.5938, 0.5469, 0.5938, 0.5469, 0.5938, 0.5469, 0.5938, 0.5469, 0.5938, 0.5469, 0.5938, 0.5469, 0.5938, 0.5469, 0.5938, 0.5469, 0.5938, 0.5469, 0.5938, 0.5469, 0.5938, 0.5469, 0.5938, 0.5469, 0.5938, 0.5469, 0.5938, 0.5469, 0.5938, 0.5469, 0.5938, 0.5469, 0.5938, 0.5469, 0.5938, 0.5469, 0.5938, 0.5469, 0.5938, 0.5469, 0.5938, 0.5469, 0.5938, 0.5469, 0.5938, 0.5469, 0.5938, 0.5469, 0.5938, 0.5469, 0.5938, 0.5469])
me_cube_019.materials.append(mat_low_poly_color_palette)
me_cube_019.use_remesh_preserve_volume = False
me_cube_019.use_remesh_preserve_attributes = False
me_cube_019.use_mirror_vertex_groups = False
me_cube_019.update()
me_cube_023 = bpy.data.meshes.new('Cube.023')
me_cube_023.from_pydata([(-0.03138, 0.03587, 0.521), (-0.03138, 0.03587, 0.0), (-0.03138, -0.03084, 0.521), (-0.03138, -0.03084, 0.0), (0.03138, 0.03587, 0.5217), (0.03138, 0.03587, 0.0), (0.03138, -0.03084, 0.5217), (0.03138, -0.03084, 0.0), (-0.01569, -0.03084, 0.524), (0.0, -0.03084, 0.5198), (0.01569, -0.03084, 0.524), (-0.01569, 0.03587, 0.524), (0.0, 0.03587, 0.5198), (0.01569, 0.03587, 0.524), (-0.01569, 0.03587, 0.0), (0.0, 0.03587, 0.0), (0.01569, 0.03587, 0.0), (0.01569, -0.03084, 0.0), (0.0, -0.03084, 0.0), (-0.01569, -0.03084, 0.0), (-0.2081, -0.05125, 0.274), (-0.2081, -0.03149, 0.274), (-0.2399, -0.05273, 0.3717), (0.218, -0.05125, 0.274), (0.218, -0.03149, 0.274), (0.2498, -0.05273, 0.3717), (0.218, -0.05125, 0.4694), (0.2498, -0.03002, 0.3717), (0.218, -0.03149, 0.4694), (-0.2399, -0.03002, 0.3717), (-0.2081, -0.03149, 0.4694), (-0.2081, -0.05125, 0.4694), (0.004953, -0.05308, 0.256), (0.004953, -0.05482, 0.3717), (0.004953, -0.02792, 0.3717), (0.004953, -0.02967, 0.4874), (0.004953, -0.05308, 0.4874), (0.004953, -0.02967, 0.256), (-0.2148, -0.05045, 0.2685), (-0.2148, -0.03229, 0.2685), (-0.2475, -0.0518, 0.3717), (0.2247, -0.05045, 0.2685), (0.2247, -0.03229, 0.2685), (0.2574, -0.0518, 0.3717), (0.2247, -0.05045, 0.475), (0.2574, -0.03094, 0.3717), (0.2247, -0.03229, 0.475), (-0.2475, -0.03094, 0.3717), (-0.2148, -0.03229, 0.475), (-0.2148, -0.05045, 0.475), (0.004953, -0.05212, 0.2494), (0.004953, -0.05373, 0.3717), (0.004953, -0.02902, 0.3717), (0.004953, -0.03062, 0.494), (0.004953, -0.05212, 0.494), (0.004953, -0.03062, 0.2494), (0.0, -0.0551, 0.4733), (-0.1082, -0.0551, 0.4441), (-0.153, -0.0551, 0.3735), (-0.1082, -0.0551, 0.3028), (1.338e-08, -0.0551, 0.2736), (0.1082, -0.0551, 0.3028), (0.153, -0.0551, 0.3735), (0.1082, -0.0551, 0.4441), (0.0, -0.04061, 0.4733), (-0.1082, -0.04061, 0.4441), (-0.153, -0.04061, 0.3735), (-0.1082, -0.04061, 0.3028), (1.338e-08, -0.04061, 0.2736), (0.1082, -0.04061, 0.3028), (0.153, -0.04061, 0.3735), (0.1082, -0.04061, 0.4441)], [], [(3, 2, 0, 1), (8, 11, 0, 2), (10, 17, 7, 6), (7, 5, 4, 6), (14, 19, 3, 1), (16, 13, 4, 5), (1, 0, 11, 14), (14, 11, 12, 15), (15, 12, 13, 16), (5, 7, 17, 16), (16, 17, 18, 15), (15, 18, 19, 14), (2, 3, 19, 8), (8, 19, 18, 9), (9, 18, 17, 10), (6, 4, 13, 10), (10, 13, 12, 9), (9, 12, 11, 8), (32, 37, 24, 23), (21, 20, 22, 29), (33, 32, 23, 25), (24, 27, 25, 23), (36, 33, 25, 26), (27, 28, 26, 25), (37, 34, 27, 24), (34, 35, 28, 27), (30, 29, 22, 31), (35, 36, 26, 28), (30, 31, 36, 35), (29, 30, 35, 34), (21, 29, 34, 37), (31, 22, 33, 36), (22, 20, 32, 33), (20, 21, 37, 32), (50, 55, 42, 41), (39, 38, 40, 47), (51, 50, 41, 43), (42, 45, 43, 41), (54, 51, 43, 44), (45, 46, 44, 43), (55, 52, 45, 42), (52, 53, 46, 45), (48, 47, 40, 49), (53, 54, 44, 46), (48, 49, 54, 53), (47, 48, 53, 52), (39, 47, 52, 55), (49, 40, 51, 54), (40, 38, 50, 51), (38, 39, 55, 50), (57, 58, 59, 60, 61, 62, 63, 56), (65, 64, 71, 70, 69, 68, 67, 66), (56, 64, 65, 57), (63, 71, 64, 56), (61, 69, 70, 62), (59, 67, 68, 60), (57, 65, 66, 58), (62, 70, 71, 63), (60, 68, 69, 61), (58, 66, 67, 59)])
me_cube_023.polygons.foreach_set('material_index', [0, 0, 0, 0, 0, 0, 0, 0, 0, 0, 0, 0, 0, 0, 0, 0, 0, 0, 0, 0, 0, 0, 0, 0, 0, 0, 0, 0, 0, 0, 0, 0, 0, 0, 0, 0, 0, 0, 0, 0, 0, 0, 0, 0, 0, 0, 0, 0, 0, 0, 1, 1, 1, 1, 1, 1, 1, 1, 1, 1])
_uv = me_cube_023.uv_layers.new(name='UVMap')
_uv.uv.foreach_set('vector', [0.6055, 0.418, 0.6055, 0.418, 0.6055, 0.418, 0.6055, 0.418, 0.6055, 0.418, 0.6055, 0.418, 0.6055, 0.418, 0.6055, 0.418, 0.6055, 0.418, 0.6055, 0.418, 0.6055, 0.418, 0.6055, 0.418, 0.6055, 0.418, 0.6055, 0.418, 0.6055, 0.418, 0.6055, 0.418, 0.6055, 0.418, 0.6055, 0.418, 0.6055, 0.418, 0.6055, 0.418, 0.6055, 0.418, 0.6055, 0.418, 0.6055, 0.418, 0.6055, 0.418, 0.6055, 0.418, 0.6055, 0.418, 0.6055, 0.418, 0.6055, 0.418, 0.6055, 0.418, 0.6055, 0.418, 0.6055, 0.418, 0.6055, 0.418, 0.6055, 0.418, 0.6055, 0.418, 0.6055, 0.418, 0.6055, 0.418, 0.6055, 0.418, 0.6055, 0.418, 0.6055, 0.418, 0.6055, 0.418, 0.6055, 0.418, 0.6055, 0.418, 0.6055, 0.418, 0.6055, 0.418, 0.6055, 0.418, 0.6055, 0.418, 0.6055, 0.418, 0.6055, 0.418, 0.6055, 0.418, 0.6055, 0.418, 0.6055, 0.418, 0.6055, 0.418, 0.6055, 0.418, 0.6055, 0.418, 0.6055, 0.418, 0.6055, 0.418, 0.6055, 0.418, 0.6055, 0.418, 0.6055, 0.418, 0.6055, 0.418, 0.6055, 0.418, 0.6055, 0.418, 0.6055, 0.418, 0.6055, 0.418, 0.6055, 0.418, 0.6055, 0.418, 0.6055, 0.418, 0.6055, 0.418, 0.6055, 0.418, 0.6055, 0.418, 0.6055, 0.418, 0.6055, 0.418, 0.5938, 0.5469, 0.5938, 0.5469, 0.5938, 0.5469, 0.5938, 0.5469, 0.5938, 0.5469, 0.5938, 0.5469, 0.5938, 0.5469, 0.5938, 0.5469, 0.5938, 0.5469, 0.5938, 0.5469, 0.5938, 0.5469, 0.5938, 0.5469, 0.5938, 0.5469, 0.5938, 0.5469, 0.5938, 0.5469, 0.5938, 0.5469, 0.5938, 0.5469, 0.5938, 0.5469, 0.5938, 0.5469, 0.5938, 0.5469, 0.5938, 0.5469, 0.5938, 0.5469, 0.5938, 0.5469, 0.5938, 0.5469, 0.5938, 0.5469, 0.5938, 0.5469, 0.5938, 0.5469, 0.5938, 0.5469, 0.5938, 0.5469, 0.5938, 0.5469, 0.5938, 0.5469, 0.5938, 0.5469, 0.5938, 0.5469, 0.5938, 0.5469, 0.5938, 0.5469, 0.5938, 0.5469, 0.5938, 0.5469, 0.5938, 0.5469, 0.5938, 0.5469, 0.5938, 0.5469, 0.5938, 0.5469, 0.5938, 0.5469, 0.5938, 0.5469, 0.5938, 0.5469, 0.5938, 0.5469, 0.5938, 0.5469, 0.5938, 0.5469, 0.5938, 0.5469, 0.5938, 0.5469, 0.5938, 0.5469, 0.5938, 0.5469, 0.5938, 0.5469, 0.5938, 0.5469, 0.5938, 0.5469, 0.5938, 0.5469, 0.5938, 0.5469, 0.5938, 0.5469, 0.5938, 0.5469, 0.5938, 0.5469, 0.5938, 0.5469, 0.5938, 0.5469, 0.5938, 0.5469, 0.5938, 0.5469, 0.5938, 0.5469, 0.5781, 0.4453, 0.5781, 0.4453, 0.5781, 0.4453, 0.5781, 0.4453, 0.5781, 0.4453, 0.5781, 0.4453, 0.5781, 0.4453, 0.5781, 0.4453, 0.5781, 0.4453, 0.5781, 0.4453, 0.5781, 0.4453, 0.5781, 0.4453, 0.5781, 0.4453, 0.5781, 0.4453, 0.5781, 0.4453, 0.5781, 0.4453, 0.5781, 0.4453, 0.5781, 0.4453, 0.5781, 0.4453, 0.5781, 0.4453, 0.5781, 0.4453, 0.5781, 0.4453, 0.5781, 0.4453, 0.5781, 0.4453, 0.5781, 0.4453, 0.5781, 0.4453, 0.5781, 0.4453, 0.5781, 0.4453, 0.5781, 0.4453, 0.5781, 0.4453, 0.5781, 0.4453, 0.5781, 0.4453, 0.5781, 0.4453, 0.5781, 0.4453, 0.5781, 0.4453, 0.5781, 0.4453, 0.5781, 0.4453, 0.5781, 0.4453, 0.5781, 0.4453, 0.5781, 0.4453, 0.5781, 0.4453, 0.5781, 0.4453, 0.5781, 0.4453, 0.5781, 0.4453, 0.5781, 0.4453, 0.5781, 0.4453, 0.5781, 0.4453, 0.5781, 0.4453, 0.5781, 0.4453, 0.5781, 0.4453, 0.5781, 0.4453, 0.5781, 0.4453, 0.5781, 0.4453, 0.5781, 0.4453, 0.5781, 0.4453, 0.5781, 0.4453, 0.5781, 0.4453, 0.5781, 0.4453, 0.5781, 0.4453, 0.5781, 0.4453, 0.5781, 0.4453, 0.5781, 0.4453, 0.5781, 0.4453, 0.5781, 0.4453, 0.1742, 0.8655, 0.03926, 0.5, 0.1742, 0.1345, 0.5, -0.01696, 0.8258, 0.1345, 0.9607, 0.5, 0.8258, 0.8655, 0.5, 1.017, 0.1742, 0.8655, 0.5, 1.017, 0.8258, 0.8655, 0.9607, 0.5, 0.8258, 0.1345, 0.5, -0.01696, 0.1742, 0.1345, 0.03926, 0.5, 0.9431, 0.9047, 0.9431, 0.9047, 0.9431, 0.9047, 0.9431, 0.9047, 0.9431, 0.9047, 0.9431, 0.9047, 0.9431, 0.9047, 0.9431, 0.9047, 0.9431, 0.9047, 0.9431, 0.9047, 0.9431, 0.9047, 0.9431, 0.9047, 0.9431, 0.9047, 0.9431, 0.9047, 0.9431, 0.9047, 0.9431, 0.9047, 0.9431, 0.9047, 0.9431, 0.9047, 0.9431, 0.9047, 0.9431, 0.9047, 0.9431, 0.9047, 0.9431, 0.9047, 0.9431, 0.9047, 0.9431, 0.9047, 0.9431, 0.9047, 0.9431, 0.9047, 0.9431, 0.9047, 0.9431, 0.9047, 0.9431, 0.9047, 0.9431, 0.9047, 0.9431, 0.9047, 0.9431, 0.9047])
me_cube_023.materials.append(mat_low_poly_color_palette)
me_cube_023.materials.append(mat_animal_frame_pig)
me_cube_023.use_remesh_preserve_volume = False
me_cube_023.use_remesh_preserve_attributes = False
me_cube_023.use_mirror_vertex_groups = False
me_cube_023.update()

# ---- objects
ob_sign_post_1 = bpy.data.objects.new('Sign_Post_1', me_cube)
ob_camera = bpy.data.objects.new('Camera', cam_camera)
ob_sign_post_2 = bpy.data.objects.new('Sign_Post_2', me_cube_003)
ob_sign_post_3 = bpy.data.objects.new('Sign_Post_3', me_cube_009)
ob_plane = bpy.data.objects.new('Plane', me_plane)
ob_sign_post_3_001 = bpy.data.objects.new('Sign_Post_3.001', me_cube_019)
ob_sign_animal_pig = bpy.data.objects.new('Sign_Animal_Pig', me_cube_023)

# ---- transforms, parenting, visibility, modifiers, constraints
ob_sign_post_1.location = (0.0, 0.0, 0.0)
ob_sign_post_1.lock_rotations_4d = False
ob_sign_post_1.empty_display_type = 'ARROWS'
ob_sign_post_1.lineart.crease_threshold = 0.0
ob_camera.location = (7.359, -6.926, 4.958)
ob_camera.rotation_euler = (1.109, 0.0, 0.8149)
ob_camera.lock_rotations_4d = False
ob_camera.empty_display_type = 'ARROWS'
ob_camera.color = (0.0, 0.0, 0.0, 0.0)
ob_camera.display_type = 'WIRE'
ob_camera.lineart.crease_threshold = 0.0
ob_sign_post_2.location = (1.098, 0.0, 0.0)
ob_sign_post_2.lock_rotations_4d = False
ob_sign_post_2.empty_display_type = 'ARROWS'
ob_sign_post_2.lineart.crease_threshold = 0.0
ob_sign_post_3.location = (2.468, 0.0, 0.0)
ob_sign_post_3.scale = (0.6027, 1.0, 0.571)
ob_sign_post_3.lock_rotations_4d = False
ob_sign_post_3.empty_display_type = 'ARROWS'
ob_sign_post_3.lineart.crease_threshold = 0.0
ob_plane.location = (0.0, 0.0, 0.0)
ob_plane.scale = (11.58, 11.58, 11.58)
ob_sign_post_3_001.location = (2.468, 0.5402, 0.0)
ob_sign_post_3_001.scale = (0.6027, 1.0, 0.571)
ob_sign_post_3_001.lock_rotations_4d = False
ob_sign_post_3_001.empty_display_type = 'ARROWS'
ob_sign_post_3_001.lineart.crease_threshold = 0.0
ob_sign_animal_pig.location = (3.275, 0.0, 0.0)
ob_sign_animal_pig.lock_rotations_4d = False
ob_sign_animal_pig.empty_display_type = 'ARROWS'
ob_sign_animal_pig.lineart.crease_threshold = 0.0

# ---- collection membership
col_collection.objects.link(ob_sign_post_1)
col_collection.objects.link(ob_camera)
col_collection.objects.link(ob_sign_post_2)
col_collection.objects.link(ob_sign_post_3)
col_collection.objects.link(ob_plane)
col_collection.objects.link(ob_sign_post_3_001)
col_collection.objects.link(ob_sign_animal_pig)

# ---- scene / render settings (as saved in the file)
scene.camera = ob_camera
scene.frame_start = 1; scene.frame_end = 250; scene.frame_set(1)
scene.render.engine = 'CYCLES'
scene.render.film_transparent = True
scene.cycles.samples = 512
scene.cycles.sampling_pattern = 'TABULATED_SOBOL'
scene.cycles.use_light_tree = False
scene.view_settings.view_transform = 'Standard'
bpy.context.view_layer.update()

# ---- added for rendering (the .blend has no usable light): sun
light_auto_sun = bpy.data.lights.new('AutoSun', 'SUN')
light_auto_sun.energy = 3.0
light_auto_sun.angle = 0.0523599
ob_auto_sun = bpy.data.objects.new('AutoSun', light_auto_sun)
scene.collection.objects.link(ob_auto_sun)
ob_auto_sun.rotation_euler = (0.872665, 0.174533, 0.523599)
bpy.context.view_layer.update()

